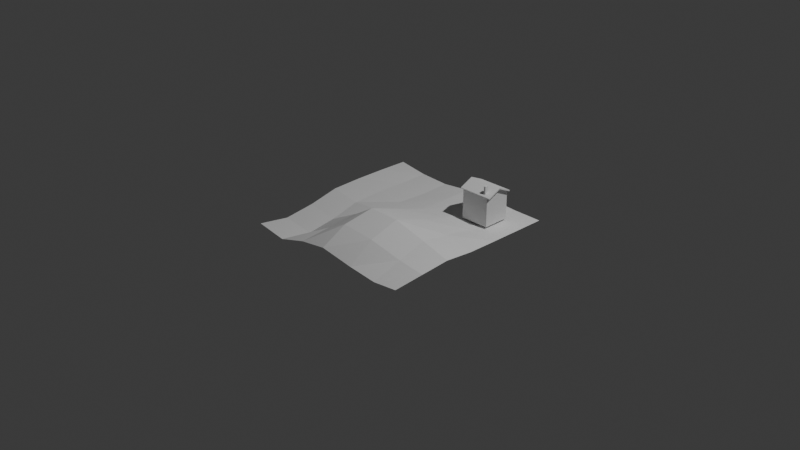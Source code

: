 # Source: MP5_3-5.blend  (saved by Blender 4.1.24; exported with 4.5.12 LTS)
import bpy
from mathutils import Matrix  # noqa: F401  (used for matrix-valued properties, if any)

bpy.ops.wm.read_factory_settings(use_empty=True)
scene = bpy.context.scene
scene.name = 'Scene'

# ---- collections
col_collection = bpy.data.collections.new('Collection'); scene.collection.children.link(col_collection)

# ---- world
world_world = bpy.data.worlds.new('World'); scene.world = world_world
world_world.use_nodes = True; world_world.node_tree.nodes.clear()
_N = world_world.node_tree.nodes; _L = world_world.node_tree.links
n0 = _N.new('ShaderNodeOutputWorld'); n0.name = 'World Output'; n0.location = (300, 300)
n1 = _N.new('ShaderNodeBackground'); n1.name = 'Background'; n1.location = (10, 300)
n1.inputs[0].default_value = (0.05088, 0.05088, 0.05088, 1.0)
_L.new(n1.outputs[0], n0.inputs[0])
n0.is_active_output = True
world_world.color = (0.05088, 0.05088, 0.05088)
world_world.use_sun_shadow = False
world_world.sun_shadow_jitter_overblur = 0.0

# ---- cameras
cam_camera = bpy.data.cameras.new('Camera')
cam_camera.clip_end = 100.0
cam_camera.ortho_scale = 7.314

# ---- lights
light_light = bpy.data.lights.new('Light', 'POINT')
light_light.transmission_factor = 0.0
light_light.energy = 1000.0
light_light.shadow_soft_size = 0.1
light_light.shadow_maximum_resolution = 0.006
light_light.use_absolute_resolution = True

# ---- meshes
me_plane = bpy.data.meshes.new('Plane')
me_plane.from_pydata([(-0.996, -1.0, -0.07266), (1.0, -0.9887, -0.0284), (-0.9962, 1.0, 0.0199), (1.0, 1.0, 0.0), (-0.995, 0.6667, 0.02373), (-0.9962, 0.3333, 0.0199), (-0.999, 0.0, 0.005054), (-0.996, -0.3333, -0.07266), (-0.9898, -0.6667, -0.1163), (-0.6445, -1.0, -0.1196), (-0.3333, -0.9869, -0.03235), (-0.02221, -0.9837, 0.01313), (0.3294, -0.9476, -0.06836), (0.6667, -0.948, -0.097), (1.0, -0.6501, 0.00118), (1.0, -0.3245, 0.02927), (1.0, 0.0003775, 0.002185), (1.0, 0.3333, 0.0), (1.0, 0.6667, 0.0), (0.6667, 1.0, 0.0), (0.3332, 1.0, 0.01422), (0.000559, 1.0, 0.003543), (-0.3317, 1.0, -0.03421), (-0.6646, 1.0, -0.02387), (-0.6257, -0.6666, -0.1601), (-0.6445, -0.3333, -0.1196), (-0.6644, 0.0, -0.04344), (-0.6646, 0.3333, -0.02387), (-0.6651, 0.6667, -0.03257), (-0.3333, -0.6483, 0.001463), (-0.3333, -0.3235, 0.03349), (-0.3325, 0.000661, -0.006336), (-0.3317, 0.3333, -0.03421), (-0.332, 0.6667, -0.04669), (-0.04095, -0.6848, 0.1562), (-0.02221, -0.3518, 0.2258), (-0.003986, 0.00463, 0.1082), (0.0005592, 0.3333, 0.003543), (0.000802, 0.6667, -6.583e-05), (0.3231, -0.6667, 0.1163), (0.3294, -0.3477, 0.2224), (0.3332, 0.009267, 0.1068), (0.3332, 0.3333, 0.01422), (0.3329, 0.6667, 0.02283), (0.6667, -0.6183, 0.01055), (0.6667, -0.3137, 0.1083), (0.6667, 0.007731, 0.06013), (0.6667, 0.3333, 0.0), (0.6667, 0.6667, 0.0)], [], [(48, 18, 3, 19), (4, 28, 23, 2), (28, 33, 22, 23), (33, 38, 21, 22), (38, 43, 20, 21), (43, 48, 19, 20), (0, 9, 24, 8), (8, 24, 25, 7), (7, 25, 26, 6), (6, 26, 27, 5), (5, 27, 28, 4), (9, 10, 29, 24), (24, 29, 30, 25), (25, 30, 31, 26), (26, 31, 32, 27), (27, 32, 33, 28), (10, 11, 34, 29), (29, 34, 35, 30), (30, 35, 36, 31), (31, 36, 37, 32), (32, 37, 38, 33), (11, 12, 39, 34), (34, 39, 40, 35), (35, 40, 41, 36), (36, 41, 42, 37), (37, 42, 43, 38), (12, 13, 44, 39), (39, 44, 45, 40), (40, 45, 46, 41), (41, 46, 47, 42), (42, 47, 48, 43), (13, 1, 14, 44), (44, 14, 15, 45), (45, 15, 16, 46), (46, 16, 17, 47), (47, 17, 18, 48)])
_uv = me_plane.uv_layers.new(name='UVMap')
_uv.uv.foreach_set('vector', [0.8333, 0.8333, 1.0, 0.8333, 1.0, 1.0, 0.8333, 1.0, 0.0, 0.8333, 0.1667, 0.8333, 0.1667, 1.0, 0.0, 1.0, 0.1667, 0.8333, 0.3333, 0.8333, 0.3333, 1.0, 0.1667, 1.0, 0.3333, 0.8333, 0.5, 0.8333, 0.5, 1.0, 0.3333, 1.0, 0.5, 0.8333, 0.6667, 0.8333, 0.6667, 1.0, 0.5, 1.0, 0.6667, 0.8333, 0.8333, 0.8333, 0.8333, 1.0, 0.6667, 1.0, 0.0, 0.0, 0.1667, 0.0, 0.1667, 0.1667, 0.0, 0.1667, 0.0, 0.1667, 0.1667, 0.1667, 0.1667, 0.3333, 0.0, 0.3333, 0.0, 0.3333, 0.1667, 0.3333, 0.1667, 0.5, 0.0, 0.5, 0.0, 0.5, 0.1667, 0.5, 0.1667, 0.6667, 0.0, 0.6667, 0.0, 0.6667, 0.1667, 0.6667, 0.1667, 0.8333, 0.0, 0.8333, 0.1667, 0.0, 0.3333, 0.0, 0.3333, 0.1667, 0.1667, 0.1667, 0.1667, 0.1667, 0.3333, 0.1667, 0.3333, 0.3333, 0.1667, 0.3333, 0.1667, 0.3333, 0.3333, 0.3333, 0.3333, 0.5, 0.1667, 0.5, 0.1667, 0.5, 0.3333, 0.5, 0.3333, 0.6667, 0.1667, 0.6667, 0.1667, 0.6667, 0.3333, 0.6667, 0.3333, 0.8333, 0.1667, 0.8333, 0.3333, 0.0, 0.5, 0.0, 0.5, 0.1667, 0.3333, 0.1667, 0.3333, 0.1667, 0.5, 0.1667, 0.5, 0.3333, 0.3333, 0.3333, 0.3333, 0.3333, 0.5, 0.3333, 0.5, 0.5, 0.3333, 0.5, 0.3333, 0.5, 0.5, 0.5, 0.5, 0.6667, 0.3333, 0.6667, 0.3333, 0.6667, 0.5, 0.6667, 0.5, 0.8333, 0.3333, 0.8333, 0.5, 0.0, 0.6667, 0.0, 0.6667, 0.1667, 0.5, 0.1667, 0.5, 0.1667, 0.6667, 0.1667, 0.6667, 0.3333, 0.5, 0.3333, 0.5, 0.3333, 0.6667, 0.3333, 0.6667, 0.5, 0.5, 0.5, 0.5, 0.5, 0.6667, 0.5, 0.6667, 0.6667, 0.5, 0.6667, 0.5, 0.6667, 0.6667, 0.6667, 0.6667, 0.8333, 0.5, 0.8333, 0.6667, 0.0, 0.8333, 0.0, 0.8333, 0.1667, 0.6667, 0.1667, 0.6667, 0.1667, 0.8333, 0.1667, 0.8333, 0.3333, 0.6667, 0.3333, 0.6667, 0.3333, 0.8333, 0.3333, 0.8333, 0.5, 0.6667, 0.5, 0.6667, 0.5, 0.8333, 0.5, 0.8333, 0.6667, 0.6667, 0.6667, 0.6667, 0.6667, 0.8333, 0.6667, 0.8333, 0.8333, 0.6667, 0.8333, 0.8333, 0.0, 1.0, 0.0, 1.0, 0.1667, 0.8333, 0.1667, 0.8333, 0.1667, 1.0, 0.1667, 1.0, 0.3333, 0.8333, 0.3333, 0.8333, 0.3333, 1.0, 0.3333, 1.0, 0.5, 0.8333, 0.5, 0.8333, 0.5, 1.0, 0.5, 1.0, 0.6667, 0.8333, 0.6667, 0.8333, 0.6667, 1.0, 0.6667, 1.0, 0.8333, 0.8333, 0.8333])
me_plane.update()
me_cube_001 = bpy.data.meshes.new('Cube.001')
me_cube_001.from_pydata([(-0.1608, 0.1442, -0.1335), (-0.1538, -0.06808, -0.01363), (-0.1538, -0.06808, 0.04129), (-0.1538, -0.06808, 0.09563), (-0.1538, -0.1208, -0.01363), (-0.1538, -0.06808, 0.1505), (-0.1538, 0.115, -0.01172), (-0.1538, -0.1208, 0.04129), (-0.1538, -0.1208, 0.09563), (-0.1538, 0.115, 0.0432), (-0.1538, -0.1208, 0.1505), (-0.1538, 0.114, 0.09563), (-0.1538, 0.06235, -0.01172), (-0.1538, 0.114, 0.1505), (-0.1538, 0.01832, -0.1309), (-0.1538, 0.06235, 0.0432), (-0.1538, 0.06136, 0.09563), (-0.1538, 0.01832, -0.05954), (-0.1538, 0.06136, 0.1505), (-0.1608, 0.1463, 0.1761), (0.1565, 0.1494, -0.133), (-0.1538, -0.01742, -0.1309), (-0.1538, -0.01742, -0.05954), (0.1564, 0.151, 0.1767), (-0.1564, -0.1538, -0.1314), (-0.1155, 0.01832, -0.1309), (-0.1564, -0.151, 0.1788), (-0.1155, 0.01832, -0.05954), (0.1608, -0.1484, -0.1314), (-0.1155, -0.01742, -0.1309), (0.1608, -0.1463, 0.1788), (-0.1155, -0.01742, -0.05954), (-0.1587, -0.00178, 0.2454), (0.1585, 0.002889, 0.2458), (-0.1584, -0.01742, -0.1309), (-0.1584, -0.01742, -0.05954), (-0.1589, 0.01832, -0.05954), (-0.1589, 0.01832, -0.1309), (-0.1589, 0.01832, -0.06655), (-0.1584, -0.01742, -0.1231), (-0.1589, 0.01477, -0.05954), (-0.1585, -0.01356, -0.1309), (-0.1382, -0.0005793, -0.05954), (-0.1383, 0.001376, -0.1309), (-0.1383, 0.01832, -0.09708), (-0.1382, -0.01742, -0.09317), (-0.1538, 0.01832, -0.1225), (-0.1538, -0.01357, -0.05954), (-0.1538, 0.01832, -0.07418), (-0.1538, 0.011, -0.05954), (-0.1538, 0.01832, -0.06572), (-0.1538, 0.01364, -0.05954), (-0.1538, 0.01409, -0.05954), (-0.1538, -0.01742, -0.1232), (-0.1538, -0.01357, -0.1309), (-0.1538, -0.01309, -0.1309), (-0.1538, -0.01009, -0.1309), (-0.1538, -0.01742, -0.1223), (-0.1538, -0.01742, -0.1163), (-0.1538, 0.01409, -0.1309), (-0.1538, -0.01742, -0.06722), (-0.1546, -0.01385, -0.1309), (-0.1545, -0.01418, -0.1309), (-0.1545, -0.01742, -0.1245), (-0.1546, -0.01742, -0.1238), (-0.1546, 0.01476, -0.05954), (-0.1547, 0.01444, -0.05954), (-0.1596, 0.06136, 0.1505), (-0.1596, 0.06136, 0.09563), (-0.1603, 0.114, 0.09563), (-0.1603, 0.114, 0.1505), (-0.1604, 0.115, 0.0432), (-0.1604, 0.115, -0.01172), (-0.1596, 0.06235, -0.01172), (-0.1596, 0.06235, 0.0432), (-0.1577, -0.06808, 0.1505), (-0.1569, -0.1208, 0.09563), (-0.1569, -0.1208, 0.1505), (-0.1577, -0.06808, 0.09563), (-0.1577, -0.06808, 0.04129), (-0.1569, -0.1208, -0.01363), (-0.1569, -0.1208, 0.04129), (-0.1577, -0.06808, -0.01363)], [], [(0, 19, 23, 20), (20, 23, 30, 28), (28, 30, 26, 24), (26, 19, 70, 67), (74, 68, 69, 71), (75, 77, 26, 67, 68, 78), (76, 78, 68, 74, 73, 72, 71, 69, 70, 19, 0, 37, 38, 36, 40, 35, 82, 79, 81), (35, 39, 34, 24, 26, 77, 76, 81, 80, 82), (41, 37, 0, 24, 34), (20, 28, 24, 0), (30, 23, 33), (19, 26, 32), (53, 21, 29, 31, 22, 60, 45, 58, 57), (60, 22, 35), (57, 58, 39, 34, 21, 53, 63, 64), (63, 53, 57, 64), (39, 58, 60, 35), (58, 45, 60), (29, 25, 27, 31), (46, 48, 44), (37, 38, 48, 46), (50, 17, 27, 25, 14, 46, 44, 48), (36, 17, 50, 38), (37, 46, 14), (50, 48, 38), (55, 56, 43, 59, 14, 25, 29, 21, 54), (21, 34, 41, 56, 55, 61, 62, 54), (59, 37, 14), (54, 62, 61, 55), (56, 59, 43), (37, 59, 56, 41), (35, 22, 47), (51, 49, 42, 47, 22, 31, 27, 17, 52), (52, 17, 36, 40, 49, 51, 66, 65), (51, 52, 65, 66), (47, 42, 49), (40, 35, 47, 49), (39, 58, 60, 35), (58, 45, 60), (53, 21, 29, 31, 22, 60, 45, 58, 57), (60, 22, 35), (57, 58, 39, 34, 21, 53, 63, 64), (63, 53, 57, 64), (25, 27, 31, 29), (50, 17, 27, 25, 14, 46, 44, 48), (36, 17, 50, 38), (37, 46, 14), (50, 48, 38), (46, 48, 44), (37, 38, 48, 46), (56, 59, 43), (37, 59, 56, 41), (55, 56, 43, 59, 14, 25, 29, 21, 54), (21, 34, 41, 56, 55, 61, 62, 54), (59, 37, 14), (54, 62, 61, 55), (35, 22, 47), (51, 49, 42, 47, 22, 31, 27, 17, 52), (52, 17, 36, 40, 49, 51, 66, 65), (51, 52, 65, 66), (47, 42, 49), (40, 35, 47, 49), (52, 17, 50, 48, 46, 14, 59, 56, 55, 54, 21, 53, 57, 58, 60, 22, 47, 49, 51), (21, 34, 39, 58, 57, 64, 63, 53), (60, 35, 22), (53, 63, 64, 57), (35, 60, 58, 39), (38, 37, 46, 48), (38, 48, 50), (37, 14, 46), (50, 17, 36, 38), (37, 41, 56, 59), (59, 14, 37), (61, 62, 54, 55), (55, 56, 41, 34, 21, 54, 62, 61), (35, 47, 22), (35, 40, 49, 47), (52, 51, 66, 65), (49, 40, 36, 17, 52, 65, 66, 51), (11, 16, 18, 13), (18, 16, 68, 67), (11, 13, 70, 69), (68, 16, 11, 69), (70, 13, 18, 67), (6, 12, 15, 9), (15, 12, 73, 74), (6, 9, 71, 72), (73, 12, 6, 72), (71, 9, 15, 74), (3, 8, 10, 5), (10, 8, 76, 77), (3, 5, 75, 78), (76, 8, 3, 78), (75, 5, 10, 77), (1, 4, 7, 2), (81, 7, 4, 80), (82, 1, 2, 79), (80, 4, 1, 82), (79, 2, 7, 81)])
_uv = me_cube_001.uv_layers.new(name='UVMap')
_uv.uv.foreach_set('vector', [0.375, 0.0, 0.625, 0.0, 0.625, 0.25, 0.375, 0.25, 0.375, 0.25, 0.625, 0.25, 0.625, 0.5, 0.375, 0.5, 0.375, 0.5, 0.625, 0.5, 0.625, 0.75, 0.375, 0.75, 0.625, 0.75, 0.625, 1.0, 0.6042, 0.973, 0.6038, 0.9287, 0.5171, 0.9302, 0.5595, 0.9291, 0.5598, 0.9734, 0.5175, 0.9745, 0.6028, 0.8199, 0.6024, 0.7756, 0.625, 0.75, 0.6038, 0.9287, 0.5595, 0.9291, 0.5585, 0.8203, 0.5581, 0.776, 0.5585, 0.8203, 0.5595, 0.9291, 0.5171, 0.9302, 0.4728, 0.9306, 0.4732, 0.9748, 0.5175, 0.9745, 0.5598, 0.9734, 0.6042, 0.973, 0.625, 1.0, 0.375, 1.0, 0.3764, 0.8944, 0.4283, 0.894, 0.434, 0.8939, 0.4339, 0.8909, 0.4337, 0.8639, 0.4704, 0.8211, 0.5147, 0.8207, 0.5143, 0.7764, 0.4337, 0.8639, 0.3824, 0.8644, 0.3762, 0.8644, 0.375, 0.75, 0.625, 0.75, 0.6024, 0.7756, 0.5581, 0.776, 0.5143, 0.7764, 0.4701, 0.7768, 0.4704, 0.8211, 0.3762, 0.8676, 0.3764, 0.8944, 0.375, 1.0, 0.375, 0.75, 0.3762, 0.8644, 0.125, 0.5, 0.375, 0.5, 0.375, 0.75, 0.125, 0.75, 0.625, 0.5, 0.625, 0.25, 0.625, 0.5, 0.625, 1.0, 0.625, 0.75, 0.625, 1.0, 0.4019, 0.3013, 0.375, 0.3013, 0.375, 0.5, 0.625, 0.5, 0.625, 0.3013, 0.5981, 0.3013, 0.5072, 0.3822, 0.4263, 0.3013, 0.4052, 0.3013, 0.5981, 0.3013, 0.625, 0.3013, 0.625, 0.2773, 0.4052, 0.3013, 0.4263, 0.3013, 0.4023, 0.2773, 0.375, 0.2773, 0.375, 0.3013, 0.4019, 0.3013, 0.3976, 0.2974, 0.3999, 0.2971, 0.3976, 0.2974, 0.4019, 0.3013, 0.4052, 0.3013, 0.3999, 0.2971, 0.4023, 0.2773, 0.4263, 0.3013, 0.5981, 0.3013, 0.625, 0.2773, 0.4263, 0.3013, 0.5072, 0.3822, 0.5981, 0.3013, 0.375, 0.5, 0.375, 0.75, 0.625, 0.75, 0.625, 0.5, 0.4046, 0.9487, 0.5737, 0.9487, 0.4935, 0.8685, 0.375, 0.9754, 0.6004, 0.9754, 0.5737, 0.9487, 0.4046, 0.9487, 0.6033, 0.9487, 0.625, 0.9487, 0.625, 0.75, 0.375, 0.75, 0.375, 0.9487, 0.4046, 0.9487, 0.4935, 0.8685, 0.5737, 0.9487, 0.625, 0.9754, 0.625, 0.9487, 0.6033, 0.9487, 0.6004, 0.9754, 0.375, 0.9754, 0.4046, 0.9487, 0.375, 0.9487, 0.6033, 0.9487, 0.5737, 0.9487, 0.6004, 0.9754, 0.1763, 0.5302, 0.1763, 0.5513, 0.2565, 0.6315, 0.1763, 0.7204, 0.1763, 0.75, 0.375, 0.75, 0.375, 0.5, 0.1763, 0.5, 0.1763, 0.5269, 0.1763, 0.5, 0.1523, 0.5, 0.152, 0.527, 0.1763, 0.5513, 0.1763, 0.5302, 0.1721, 0.5249, 0.1724, 0.5226, 0.1763, 0.5269, 0.1763, 0.7204, 0.1496, 0.75, 0.1763, 0.75, 0.1763, 0.5269, 0.1724, 0.5226, 0.1721, 0.5249, 0.1763, 0.5302, 0.1763, 0.5513, 0.1763, 0.7204, 0.2565, 0.6315, 0.1496, 0.75, 0.1763, 0.7204, 0.1763, 0.5513, 0.152, 0.527, 0.8477, 0.5, 0.8237, 0.5, 0.8237, 0.5269, 0.8237, 0.7172, 0.8237, 0.6987, 0.7428, 0.6178, 0.8237, 0.5269, 0.8237, 0.5, 0.625, 0.5, 0.625, 0.75, 0.8237, 0.75, 0.8237, 0.7204, 0.8237, 0.7204, 0.8237, 0.75, 0.8504, 0.75, 0.8502, 0.7252, 0.8237, 0.6987, 0.8237, 0.7172, 0.8283, 0.7228, 0.8279, 0.725, 0.8237, 0.7172, 0.8237, 0.7204, 0.8279, 0.725, 0.8283, 0.7228, 0.8237, 0.5269, 0.7428, 0.6178, 0.8237, 0.6987, 0.8502, 0.7252, 0.8477, 0.5, 0.8237, 0.5269, 0.8237, 0.6987, 0.4023, 0.2773, 0.4263, 0.3013, 0.5981, 0.3013, 0.625, 0.2773, 0.4263, 0.3013, 0.5072, 0.3822, 0.5981, 0.3013, 0.4019, 0.3013, 0.375, 0.3013, 0.375, 0.5, 0.625, 0.5, 0.625, 0.3013, 0.5981, 0.3013, 0.5072, 0.3822, 0.4263, 0.3013, 0.4052, 0.3013, 0.5981, 0.3013, 0.625, 0.3013, 0.625, 0.2773, 0.4052, 0.3013, 0.4263, 0.3013, 0.4023, 0.2773, 0.375, 0.2773, 0.375, 0.3013, 0.4019, 0.3013, 0.3976, 0.2974, 0.3999, 0.2971, 0.3976, 0.2974, 0.4019, 0.3013, 0.4052, 0.3013, 0.3999, 0.2971, 0.375, 0.75, 0.625, 0.75, 0.625, 0.5, 0.375, 0.5, 0.6033, 0.9487, 0.625, 0.9487, 0.625, 0.75, 0.375, 0.75, 0.375, 0.9487, 0.4046, 0.9487, 0.4935, 0.8685, 0.5737, 0.9487, 0.625, 0.9754, 0.625, 0.9487, 0.6033, 0.9487, 0.6004, 0.9754, 0.375, 0.9754, 0.4046, 0.9487, 0.375, 0.9487, 0.6033, 0.9487, 0.5737, 0.9487, 0.6004, 0.9754, 0.4046, 0.9487, 0.5737, 0.9487, 0.4935, 0.8685, 0.375, 0.9754, 0.6004, 0.9754, 0.5737, 0.9487, 0.4046, 0.9487, 0.1763, 0.5513, 0.1763, 0.7204, 0.2565, 0.6315, 0.1496, 0.75, 0.1763, 0.7204, 0.1763, 0.5513, 0.152, 0.527, 0.1763, 0.5302, 0.1763, 0.5513, 0.2565, 0.6315, 0.1763, 0.7204, 0.1763, 0.75, 0.375, 0.75, 0.375, 0.5, 0.1763, 0.5, 0.1763, 0.5269, 0.1763, 0.5, 0.1523, 0.5, 0.152, 0.527, 0.1763, 0.5513, 0.1763, 0.5302, 0.1721, 0.5249, 0.1724, 0.5226, 0.1763, 0.5269, 0.1763, 0.7204, 0.1496, 0.75, 0.1763, 0.75, 0.1763, 0.5269, 0.1724, 0.5226, 0.1721, 0.5249, 0.1763, 0.5302, 0.8477, 0.5, 0.8237, 0.5, 0.8237, 0.5269, 0.8237, 0.7172, 0.8237, 0.6987, 0.7428, 0.6178, 0.8237, 0.5269, 0.8237, 0.5, 0.625, 0.5, 0.625, 0.75, 0.8237, 0.75, 0.8237, 0.7204, 0.8237, 0.7204, 0.8237, 0.75, 0.8504, 0.75, 0.8502, 0.7252, 0.8237, 0.6987, 0.8237, 0.7172, 0.8283, 0.7228, 0.8279, 0.725, 0.8237, 0.7172, 0.8237, 0.7204, 0.8279, 0.725, 0.8283, 0.7228, 0.8237, 0.5269, 0.7428, 0.6178, 0.8237, 0.6987, 0.8502, 0.7252, 0.8477, 0.5, 0.8237, 0.5269, 0.8237, 0.6987, 0.625, 0.02961, 0.625, 0.0, 0.6033, 0.0, 0.5737, 0.0, 0.4046, 0.0, 0.375, 0.0, 0.375, 0.02961, 0.375, 0.1987, 0.375, 0.2198, 0.375, 0.2231, 0.375, 0.25, 0.4019, 0.25, 0.4052, 0.25, 0.4263, 0.25, 0.5981, 0.25, 0.625, 0.25, 0.625, 0.2231, 0.625, 0.05126, 0.625, 0.03279, 0.375, 0.25, 0.375, 0.3924, 0.4023, 0.3924, 0.4263, 0.25, 0.4052, 0.25, 0.3999, 0.2749, 0.3976, 0.2726, 0.4019, 0.25, 0.5981, 0.25, 0.625, 0.3924, 0.625, 0.25, 0.4019, 0.25, 0.3976, 0.2726, 0.3999, 0.2749, 0.4052, 0.25, 0.625, 0.3924, 0.5981, 0.25, 0.4263, 0.25, 0.4023, 0.3924, 0.6004, 0.8413, 0.375, 0.8413, 0.4046, 1.0, 0.5737, 1.0, 0.6004, 0.8413, 0.5737, 1.0, 0.6033, 1.0, 0.375, 0.8413, 0.375, 1.0, 0.4046, 1.0, 0.6033, 1.0, 0.625, 1.0, 0.625, 0.8413, 0.6004, 0.8413, 0.2837, 0.75, 0.2692, 0.527, 0.125, 0.5513, 0.125, 0.7204, 0.125, 0.7204, 0.125, 0.75, 0.2837, 0.75, 0.1499, 0.5249, 0.1476, 0.5226, 0.125, 0.5269, 0.125, 0.5302, 0.125, 0.5302, 0.125, 0.5513, 0.2692, 0.527, 0.2674, 0.5, 0.125, 0.5, 0.125, 0.5269, 0.1476, 0.5226, 0.1499, 0.5249, 0.7326, 0.5, 0.875, 0.5269, 0.875, 0.5, 0.7326, 0.5, 0.7179, 0.7252, 0.875, 0.6987, 0.875, 0.5269, 0.875, 0.7204, 0.875, 0.7172, 0.8478, 0.7228, 0.85, 0.725, 0.875, 0.6987, 0.7179, 0.7252, 0.7163, 0.75, 0.875, 0.75, 0.875, 0.7204, 0.85, 0.725, 0.8478, 0.7228, 0.875, 0.7172, 0.375, 0.0, 0.375, 0.25, 0.625, 0.25, 0.625, 0.0, 0.625, 0.25, 0.375, 0.25, 0.375, 0.4282, 0.625, 0.4282, 0.375, 1.0, 0.625, 1.0, 0.625, 0.7979, 0.375, 0.7979, 0.3032, 0.5, 0.125, 0.5, 0.125, 0.75, 0.3271, 0.75, 0.6729, 0.75, 0.875, 0.75, 0.875, 0.5, 0.6968, 0.5, 0.375, 0.0, 0.375, 0.25, 0.625, 0.25, 0.625, 0.0, 0.625, 0.25, 0.375, 0.25, 0.375, 0.4287, 0.625, 0.4287, 0.375, 1.0, 0.625, 1.0, 0.625, 0.7974, 0.375, 0.7974, 0.3037, 0.5, 0.125, 0.5, 0.125, 0.75, 0.3276, 0.75, 0.6724, 0.75, 0.875, 0.75, 0.875, 0.5, 0.6963, 0.5, 0.375, 0.0, 0.375, 0.25, 0.625, 0.25, 0.625, 0.0, 0.625, 0.25, 0.375, 0.25, 0.375, 0.3455, 0.625, 0.3455, 0.375, 1.0, 0.625, 1.0, 0.625, 0.8805, 0.375, 0.8805, 0.2205, 0.5, 0.125, 0.5, 0.125, 0.75, 0.2445, 0.75, 0.7555, 0.75, 0.875, 0.75, 0.875, 0.5, 0.7795, 0.5, 0.375, 0.0, 0.375, 0.25, 0.625, 0.25, 0.625, 0.0, 0.625, 0.3455, 0.625, 0.25, 0.375, 0.25, 0.375, 0.3455, 0.375, 0.8805, 0.375, 1.0, 0.625, 1.0, 0.625, 0.8805, 0.2205, 0.5, 0.125, 0.5, 0.125, 0.75, 0.2445, 0.75, 0.7555, 0.75, 0.875, 0.75, 0.875, 0.5, 0.7795, 0.5])
me_cube_001.update()
me_cube_002 = bpy.data.meshes.new('Cube.002')
me_cube_002.from_pydata([(-0.9999, -1.0, 1.155), (-1.0, 1.0, 1.159), (1.0, -1.0, 1.173), (1.0, 1.0, 1.173), (-0.003729, -1.0, 1.61), (-0.003747, 0.9995, 1.612), (-1.036, -1.0, 1.234), (-1.036, 0.9999, 1.238), (1.035, 1.0, 1.253), (1.035, -1.0, 1.253), (-0.004432, -1.001, 1.697), (-0.00445, 0.9994, 1.699)], [], [(2, 4, 5, 3), (1, 5, 4, 0), (9, 8, 11, 10), (7, 6, 10, 11), (3, 5, 11, 8), (4, 2, 9, 10), (1, 0, 6, 7), (0, 4, 10, 6), (5, 1, 7, 11), (2, 3, 8, 9)])
_uv = me_cube_002.uv_layers.new(name='UVMap')
_uv.uv.foreach_set('vector', [0.625, 0.75, 0.625, 0.75, 0.625, 0.5, 0.625, 0.5, 0.625, 0.25, 0.625, 0.25, 0.625, 0.0, 0.625, 0.0, 0.625, 0.75, 0.625, 0.5, 0.625, 0.5, 0.625, 0.75, 0.625, 0.25, 0.625, 0.0, 0.625, 0.0, 0.625, 0.25, 0.625, 0.5, 0.625, 0.5, 0.625, 0.5, 0.625, 0.5, 0.625, 0.75, 0.625, 0.75, 0.625, 0.75, 0.625, 0.75, 0.625, 0.25, 0.625, 0.0, 0.625, 0.0, 0.625, 0.25, 0.625, 0.0, 0.625, 0.0, 0.625, 0.0, 0.625, 0.0, 0.625, 0.25, 0.625, 0.25, 0.625, 0.25, 0.625, 0.25, 0.625, 0.75, 0.625, 0.5, 0.625, 0.5, 0.625, 0.75])
me_cube_002.update()
me_cube_003 = bpy.data.meshes.new('Cube.003')
me_cube_003.from_pydata([(-1.0, -1.0, -1.0), (-1.0, -1.0, 1.0), (-1.0, 1.0, -1.0), (-1.0, 1.0, 1.0), (1.0, -1.0, -1.0), (1.0, -1.0, 1.0), (1.0, 1.0, -1.0), (1.0, 1.0, 1.0)], [], [(0, 1, 3, 2), (2, 3, 7, 6), (6, 7, 5, 4), (4, 5, 1, 0), (2, 6, 4, 0), (7, 3, 1, 5)])
_uv = me_cube_003.uv_layers.new(name='UVMap')
_uv.uv.foreach_set('vector', [0.375, 0.0, 0.625, 0.0, 0.625, 0.25, 0.375, 0.25, 0.375, 0.25, 0.625, 0.25, 0.625, 0.5, 0.375, 0.5, 0.375, 0.5, 0.625, 0.5, 0.625, 0.75, 0.375, 0.75, 0.375, 0.75, 0.625, 0.75, 0.625, 1.0, 0.375, 1.0, 0.125, 0.5, 0.375, 0.5, 0.375, 0.75, 0.125, 0.75, 0.625, 0.5, 0.875, 0.5, 0.875, 0.75, 0.625, 0.75])
me_cube_003.update()
me_cube_004 = bpy.data.meshes.new('Cube.004')
me_cube_004.from_pydata([(0.00405, 0.01787, -0.0357), (0.00405, 0.01787, 0.0357), (0.00405, -0.01787, -0.0357), (0.00405, -0.01787, 0.0357), (-0.00405, 0.01787, -0.0357), (-0.00405, 0.01787, 0.0357), (-0.00405, -0.01787, -0.0357), (-0.00405, -0.01787, 0.0357)], [], [(0, 1, 3, 2), (2, 3, 7, 6), (6, 7, 5, 4), (4, 5, 1, 0), (2, 6, 4, 0), (7, 3, 1, 5)])
_uv = me_cube_004.uv_layers.new(name='UVMap')
_uv.uv.foreach_set('vector', [0.375, 0.0, 0.625, 0.0, 0.625, 0.25, 0.375, 0.25, 0.375, 0.25, 0.625, 0.25, 0.625, 0.5, 0.375, 0.5, 0.375, 0.5, 0.625, 0.5, 0.625, 0.75, 0.375, 0.75, 0.375, 0.75, 0.625, 0.75, 0.625, 1.0, 0.375, 1.0, 0.125, 0.5, 0.375, 0.5, 0.375, 0.75, 0.125, 0.75, 0.625, 0.5, 0.875, 0.5, 0.875, 0.75, 0.625, 0.75])
me_cube_004.update()
me_cube_005 = bpy.data.meshes.new('Cube.005')
me_cube_005.from_pydata([(0.00405, 0.02634, -0.02746), (0.00405, 0.02634, 0.02746), (0.00405, -0.02634, -0.02746), (0.00405, -0.02634, 0.02746), (-0.00405, 0.02634, -0.02746), (-0.00405, 0.02634, 0.02746), (-0.00405, -0.02634, -0.02746), (-0.00405, -0.02634, 0.02746)], [], [(0, 1, 3, 2), (2, 3, 7, 6), (6, 7, 5, 4), (4, 5, 1, 0), (2, 6, 4, 0), (7, 3, 1, 5)])
_uv = me_cube_005.uv_layers.new(name='UVMap')
_uv.uv.foreach_set('vector', [0.375, 0.0, 0.625, 0.0, 0.625, 0.25, 0.375, 0.25, 0.375, 0.25, 0.625, 0.25, 0.625, 0.5, 0.375, 0.5, 0.375, 0.5, 0.625, 0.5, 0.625, 0.75, 0.375, 0.75, 0.375, 0.75, 0.625, 0.75, 0.625, 1.0, 0.375, 1.0, 0.125, 0.5, 0.375, 0.5, 0.375, 0.75, 0.125, 0.75, 0.625, 0.5, 0.875, 0.5, 0.875, 0.75, 0.625, 0.75])
me_cube_005.update()
me_cube_006 = bpy.data.meshes.new('Cube.006')
me_cube_006.from_pydata([(0.00405, 0.02634, -0.02746), (0.00405, 0.02634, 0.02746), (0.00405, -0.02634, -0.02746), (0.00405, -0.02634, 0.02746), (-0.00405, 0.02634, -0.02746), (-0.00405, 0.02634, 0.02746), (-0.00405, -0.02634, -0.02746), (-0.00405, -0.02634, 0.02746)], [], [(0, 1, 3, 2), (2, 3, 7, 6), (6, 7, 5, 4), (4, 5, 1, 0), (2, 6, 4, 0), (7, 3, 1, 5)])
_uv = me_cube_006.uv_layers.new(name='UVMap')
_uv.uv.foreach_set('vector', [0.375, 0.0, 0.625, 0.0, 0.625, 0.25, 0.375, 0.25, 0.375, 0.25, 0.625, 0.25, 0.625, 0.5, 0.375, 0.5, 0.375, 0.5, 0.625, 0.5, 0.625, 0.75, 0.375, 0.75, 0.375, 0.75, 0.625, 0.75, 0.625, 1.0, 0.375, 1.0, 0.125, 0.5, 0.375, 0.5, 0.375, 0.75, 0.125, 0.75, 0.625, 0.5, 0.875, 0.5, 0.875, 0.75, 0.625, 0.75])
me_cube_006.update()
me_cube_007 = bpy.data.meshes.new('Cube.007')
me_cube_007.from_pydata([(0.00405, 0.02634, -0.02746), (0.00405, 0.02634, 0.02746), (0.00405, -0.02634, -0.02746), (0.00405, -0.02634, 0.02746), (-0.00405, 0.02634, -0.02746), (-0.00405, 0.02634, 0.02746), (-0.00405, -0.02634, -0.02746), (-0.00405, -0.02634, 0.02746)], [], [(0, 1, 3, 2), (2, 3, 7, 6), (6, 7, 5, 4), (4, 5, 1, 0), (2, 6, 4, 0), (7, 3, 1, 5)])
_uv = me_cube_007.uv_layers.new(name='UVMap')
_uv.uv.foreach_set('vector', [0.375, 0.0, 0.625, 0.0, 0.625, 0.25, 0.375, 0.25, 0.375, 0.25, 0.625, 0.25, 0.625, 0.5, 0.375, 0.5, 0.375, 0.5, 0.625, 0.5, 0.625, 0.75, 0.375, 0.75, 0.375, 0.75, 0.625, 0.75, 0.625, 1.0, 0.375, 1.0, 0.125, 0.5, 0.375, 0.5, 0.375, 0.75, 0.125, 0.75, 0.625, 0.5, 0.875, 0.5, 0.875, 0.75, 0.625, 0.75])
me_cube_007.update()
me_cube_008 = bpy.data.meshes.new('Cube.008')
me_cube_008.from_pydata([(0.00405, 0.02634, -0.02746), (0.00405, 0.02634, 0.02746), (0.00405, -0.02634, -0.02746), (0.00405, -0.02634, 0.02746), (-0.00405, 0.02634, -0.02746), (-0.00405, 0.02634, 0.02746), (-0.00405, -0.02634, -0.02746), (-0.00405, -0.02634, 0.02746)], [], [(0, 1, 3, 2), (2, 3, 7, 6), (6, 7, 5, 4), (4, 5, 1, 0), (2, 6, 4, 0), (7, 3, 1, 5)])
_uv = me_cube_008.uv_layers.new(name='UVMap')
_uv.uv.foreach_set('vector', [0.375, 0.0, 0.625, 0.0, 0.625, 0.25, 0.375, 0.25, 0.375, 0.25, 0.625, 0.25, 0.625, 0.5, 0.375, 0.5, 0.375, 0.5, 0.625, 0.5, 0.625, 0.75, 0.375, 0.75, 0.375, 0.75, 0.625, 0.75, 0.625, 1.0, 0.375, 1.0, 0.125, 0.5, 0.375, 0.5, 0.375, 0.75, 0.125, 0.75, 0.625, 0.5, 0.875, 0.5, 0.875, 0.75, 0.625, 0.75])
me_cube_008.update()

# ---- objects
ob_light = bpy.data.objects.new('Light', light_light)
ob_camera = bpy.data.objects.new('Camera', cam_camera)
ob_plane = bpy.data.objects.new('Plane', me_plane)
ob_cube = bpy.data.objects.new('Cube', me_cube_001)
ob_roof = bpy.data.objects.new('Roof', me_cube_002)
ob_chimney = bpy.data.objects.new('Chimney', me_cube_003)
ob_door = bpy.data.objects.new('Door', me_cube_004)
ob_window_left_upper = bpy.data.objects.new('Window left-upper', me_cube_005)
ob_window_right_upper = bpy.data.objects.new('Window right-upper', me_cube_006)
ob_window_right_lower = bpy.data.objects.new('Window right-lower', me_cube_007)
ob_window_left_lower = bpy.data.objects.new('Window left-lower', me_cube_008)

# ---- transforms, parenting, visibility, modifiers, constraints
ob_light.location = (4.076, 1.005, 5.904)
ob_light.rotation_euler = (0.6503, 0.05522, 1.866)
ob_light.lock_rotations_4d = False
ob_light.empty_display_type = 'ARROWS'
ob_light.color = (0.0, 0.0, 0.0, 0.0)
ob_light.lineart.crease_threshold = 0.0
ob_camera.location = (7.359, -6.926, 4.958)
ob_camera.rotation_euler = (1.109, 0.0, 0.8149)
ob_camera.lock_rotations_4d = False
ob_camera.empty_display_type = 'ARROWS'
ob_camera.color = (0.0, 0.0, 0.0, 0.0)
ob_camera.display_type = 'WIRE'
ob_camera.lineart.crease_threshold = 0.0
ob_plane.location = (0.0, 0.0, 0.0)
ob_cube.location = (0.6073, 0.6077, 0.1555)
ob_roof.location = (0.6073, 0.6077, 0.1555)
ob_roof.rotation_euler = (0.0, -0.0, -1.556)
ob_roof.scale = (0.1487, 0.1891, 0.1525)
ob_chimney.location = (0.7138, 0.4976, 0.3913)
ob_chimney.scale = (0.01086, -0.01828, 0.05222)
ob_door.location = (0.4495, 0.6082, 0.06023)
ob_window_left_upper.location = (0.4495, 0.6954, 0.2786)
ob_window_right_upper.location = (0.4495, 0.5133, 0.2786)
ob_window_right_lower.location = (0.4495, 0.5133, 0.1693)
ob_window_left_lower.location = (0.4495, 0.6964, 0.1712)

# ---- collection membership
col_collection.objects.link(ob_light)
col_collection.objects.link(ob_camera)
col_collection.objects.link(ob_plane)
col_collection.objects.link(ob_cube)
col_collection.objects.link(ob_roof)
col_collection.objects.link(ob_chimney)
col_collection.objects.link(ob_door)
col_collection.objects.link(ob_window_left_upper)
col_collection.objects.link(ob_window_right_upper)
col_collection.objects.link(ob_window_right_lower)
col_collection.objects.link(ob_window_left_lower)

# ---- scene / render settings (as saved in the file)
scene.camera = ob_camera
scene.frame_start = 1; scene.frame_end = 250; scene.frame_set(1)
scene.render.engine = 'BLENDER_EEVEE_NEXT'
scene.cycles.sampling_pattern = 'TABULATED_SOBOL'
scene.eevee.ray_tracing_options.trace_max_roughness = 0.0
bpy.context.view_layer.update()
